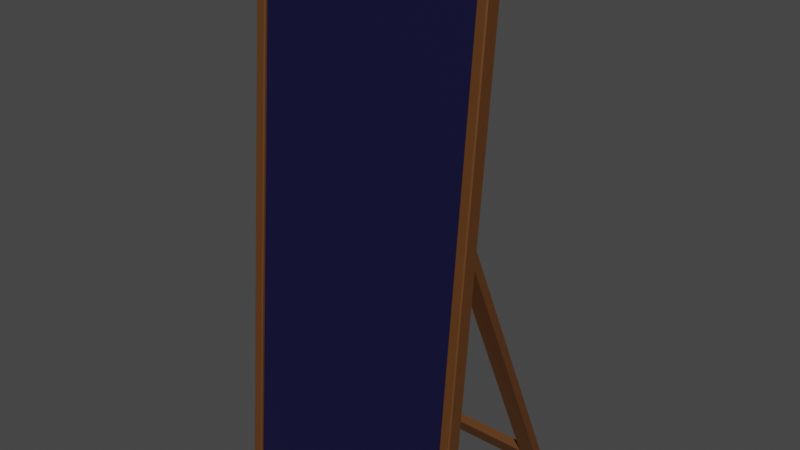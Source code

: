# Source: Mirror1.blend  (saved by Blender 3.2.14; exported with 4.5.12 LTS)
import bpy
from mathutils import Matrix  # noqa: F401  (used for matrix-valued properties, if any)

bpy.ops.wm.read_factory_settings(use_empty=True)
scene = bpy.context.scene
scene.name = 'Scene'

# ---- collections
col_collection = bpy.data.collections.new('Collection'); scene.collection.children.link(col_collection)

# ---- materials (node trees are filled in below, after node groups)
mat_wood1mirror1 = bpy.data.materials.new('Wood1Mirror1')
mat_wood1mirror1.use_transparent_shadow = False
mat_glass1mirror1 = bpy.data.materials.new('Glass1Mirror1')
mat_glass1mirror1.use_transparent_shadow = False

# ---- material node trees
mat_wood1mirror1.use_nodes = True; mat_wood1mirror1.node_tree.nodes.clear()
_N = mat_wood1mirror1.node_tree.nodes; _L = mat_wood1mirror1.node_tree.links
n0 = _N.new('ShaderNodeBsdfPrincipled'); n0.name = 'Principled BSDF'; n0.location = (10, 300)
n0.distribution = 'GGX'
n0.subsurface_method = 'RANDOM_WALK_SKIN'
n0.inputs[0].default_value = (0.1095, 0.03955, 0.008568, 1.0)
n0.inputs[3].default_value = 1.45
n0.inputs[27].default_value = (0.0, 0.0, 0.0, 1.0)
n0.inputs[28].default_value = 1.0
n1 = _N.new('ShaderNodeOutputMaterial'); n1.name = 'Material Output'; n1.location = (300, 300)
_L.new(n0.outputs[0], n1.inputs[0])
n1.is_active_output = True
mat_glass1mirror1.use_nodes = True; mat_glass1mirror1.node_tree.nodes.clear()
_N = mat_glass1mirror1.node_tree.nodes; _L = mat_glass1mirror1.node_tree.links
n0 = _N.new('ShaderNodeBsdfPrincipled'); n0.name = 'Principled BSDF'; n0.location = (10, 300)
n0.distribution = 'GGX'
n0.subsurface_method = 'RANDOM_WALK_SKIN'
n0.inputs[0].default_value = (0.004025, 0.004025, 0.03689, 1.0)
n0.inputs[3].default_value = 1.45
n0.inputs[27].default_value = (0.0, 0.0, 0.0, 1.0)
n0.inputs[28].default_value = 1.0
n1 = _N.new('ShaderNodeOutputMaterial'); n1.name = 'Material Output'; n1.location = (300, 300)
_L.new(n0.outputs[0], n1.inputs[0])
n1.is_active_output = True

# ---- world
world_world = bpy.data.worlds.new('World'); scene.world = world_world
world_world.use_nodes = True; world_world.node_tree.nodes.clear()
_N = world_world.node_tree.nodes; _L = world_world.node_tree.links
n0 = _N.new('ShaderNodeOutputWorld'); n0.name = 'World Output'; n0.location = (300, 300)
n1 = _N.new('ShaderNodeBackground'); n1.name = 'Background'; n1.location = (10, 300)
n1.inputs[0].default_value = (0.05088, 0.05088, 0.05088, 1.0)
_L.new(n1.outputs[0], n0.inputs[0])
n0.is_active_output = True
world_world.color = (0.05088, 0.05088, 0.05088)
world_world.use_sun_shadow = False
world_world.sun_shadow_jitter_overblur = 0.0

# ---- meshes
me_cube_001 = bpy.data.meshes.new('Cube.001')
me_cube_001.from_pydata([(-0.3481, -0.00043, 0.9318), (0.3481, -0.0004297, 0.9318), (0.3481, -0.1456, -0.7271), (-0.3481, -0.1456, -0.7271), (0.3723, -0.1578, -0.7512), (0.3811, -0.1108, -0.7517), (0.3687, -0.1118, -0.764), (0.3723, -0.008457, 0.9559), (0.3687, 0.03904, 0.9606), (0.3811, 0.03796, 0.9482), (-0.3723, -0.1578, -0.7512), (-0.3687, -0.1118, -0.764), (-0.3811, -0.1108, -0.7517), (-0.3723, -0.008457, 0.9559), (-0.3811, 0.03796, 0.9482), (-0.3687, 0.03904, 0.9606), (-0.3638, 0.4102, -0.7462), (-0.3638, 0.3857, -0.7587), (-0.3638, -0.0267, 0.2512), (-0.3638, -0.0512, 0.2388), (0.3638, 0.4102, -0.7462), (0.3638, 0.3857, -0.7587), (0.3638, -0.02669, 0.2512), (0.3638, -0.0512, 0.2388), (-0.3047, -0.0005276, 0.1951), (0.3047, -0.000527, 0.1951), (0.3047, 0.384, -0.6901), (-0.3047, 0.384, -0.6901), (0.3047, -0.02503, 0.1827), (-0.3047, -0.02503, 0.1827), (-0.3047, 0.3595, -0.7025), (0.3047, 0.3595, -0.7025), (0.3703, -0.1582, -0.756), (0.3687, -0.1554, -0.7602), (0.3811, -0.1543, -0.7478), (0.3772, -0.1576, -0.7492), (0.3772, -0.008633, 0.9539), (0.3811, -0.005565, 0.952), (0.3687, -0.004484, 0.9644), (0.3703, -0.008032, 0.9608), (-0.3772, -0.1576, -0.7492), (-0.3811, -0.1543, -0.7478), (-0.3687, -0.1554, -0.7602), (-0.3703, -0.1582, -0.756), (-0.3703, -0.008032, 0.9608), (-0.3687, -0.004484, 0.9644), (-0.3811, -0.005565, 0.952), (-0.3772, -0.008634, 0.9539), (0.3481, -0.007272, 0.9318), (0.3514, -0.01028, 0.9351), (-0.3514, -0.01028, 0.9351), (-0.3481, -0.007273, 0.9318), (-0.3514, -0.156, -0.7303), (-0.3481, -0.1524, -0.7271), (0.3481, -0.1524, -0.7271), (0.3514, -0.156, -0.7303)], [], [(38, 8, 15, 45), (54, 48, 1, 2), (10, 43, 32, 4, 55, 52), (40, 43, 10), (44, 47, 13), (53, 54, 2, 3), (14, 15, 8, 9, 5, 6, 11, 12), (36, 39, 7), (1, 0, 3, 2), (51, 53, 3, 0), (13, 47, 40, 10, 52, 50), (4, 35, 36, 7, 49, 55), (33, 6, 5, 34), (8, 38, 37, 9), (11, 42, 41, 12), (14, 46, 45, 15), (42, 11, 6, 33), (48, 51, 0, 1), (46, 14, 12, 41), (34, 5, 9, 37), (16, 17, 19, 18), (18, 19, 23, 22), (22, 23, 21, 20), (20, 21, 17, 16), (30, 31, 26, 27), (29, 30, 27, 24), (18, 22, 25, 24), (22, 20, 26, 25), (20, 16, 27, 26), (16, 18, 24, 27), (23, 19, 29, 28), (19, 17, 30, 29), (17, 21, 31, 30), (21, 23, 28, 31), (31, 28, 25, 26), (28, 29, 24, 25), (33, 34, 35, 32), (37, 38, 39, 36), (41, 42, 43, 40), (45, 46, 47, 44), (34, 37, 36, 35), (32, 43, 42, 33), (44, 39, 38, 45), (46, 41, 40, 47), (32, 35, 4), (51, 48, 49, 50), (48, 54, 55, 49), (53, 51, 50, 52), (54, 53, 52, 55), (7, 39, 44, 13, 50, 49)])
me_cube_001.polygons.foreach_set('material_index', [0, 0, 0, 0, 0, 0, 0, 0, 1, 0, 0, 0, 0, 0, 0, 0, 0, 0, 0, 0, 0, 0, 0, 0, 0, 0, 0, 0, 0, 0, 0, 0, 0, 0, 0, 0, 0, 0, 0, 0, 0, 0, 0, 0, 0, 0, 0, 0, 0, 0])
_uv = me_cube_001.uv_layers.new(name='UVMap')
_uv.uv.foreach_set('vector', [0.3922, 0.2541, 0.625, 0.2541, 0.625, 0.4959, 0.3922, 0.4959, 0.1358, 0.7452, 0.1358, 0.5048, 0.1358, 0.5048, 0.1358, 0.7452, 0.3721, 0.7487, 0.3715, 0.7494, 0.1285, 0.7494, 0.1279, 0.7487, 0.1347, 0.7457, 0.3653, 0.7457, 0.375, 0.7513, 0.375, 0.7535, 0.375, 0.7529, 0.375, 0.5006, 0.375, 0.5016, 0.375, 0.5013, 0.3642, 0.7452, 0.1358, 0.7452, 0.1358, 0.7452, 0.3642, 0.7452, 0.625, 0.5018, 0.6291, 0.5, 0.8709, 0.5, 0.875, 0.5018, 0.875, 0.7482, 0.8709, 0.75, 0.6291, 0.75, 0.625, 0.7482, 0.1274, 0.5011, 0.1285, 0.5006, 0.1279, 0.5013, 0.1358, 0.5048, 0.3642, 0.5048, 0.3642, 0.7452, 0.1358, 0.7452, 0.3642, 0.5048, 0.3642, 0.7452, 0.3642, 0.7452, 0.3642, 0.5048, 0.3721, 0.5013, 0.3737, 0.5016, 0.3737, 0.7484, 0.3721, 0.7487, 0.3653, 0.7457, 0.3653, 0.5043, 0.1279, 0.7487, 0.1263, 0.7484, 0.1263, 0.5016, 0.1279, 0.5013, 0.1347, 0.5043, 0.1347, 0.7457, 0.3922, 0.9959, 0.625, 0.9959, 0.625, 1.0, 0.3922, 1.0, 0.625, 0.2541, 0.3922, 0.2541, 0.3922, 0.2482, 0.625, 0.2482, 0.625, 0.7541, 0.3922, 0.7541, 0.3922, 0.7482, 0.625, 0.7482, 0.625, 0.5018, 0.3922, 0.5018, 0.3922, 0.4959, 0.625, 0.4959, 0.3922, 0.7541, 0.625, 0.7541, 0.625, 0.9959, 0.3922, 0.9959, 0.1358, 0.5048, 0.3642, 0.5048, 0.3642, 0.5048, 0.1358, 0.5048, 0.3922, 0.5018, 0.625, 0.5018, 0.625, 0.7482, 0.3922, 0.7482, 0.3922, 0.001791, 0.625, 0.001791, 0.625, 0.2482, 0.3922, 0.2482, 0.375, 0.0, 0.625, 0.0, 0.625, 0.25, 0.375, 0.25, 0.375, 0.25, 0.625, 0.25, 0.625, 0.5, 0.375, 0.5, 0.375, 0.5, 0.625, 0.5, 0.625, 0.75, 0.375, 0.75, 0.375, 0.75, 0.625, 0.75, 0.625, 1.0, 0.375, 1.0, 0.8547, 0.7411, 0.6453, 0.7411, 0.3547, 0.7411, 0.1453, 0.7411, 0.8547, 0.5089, 0.8547, 0.7411, 0.1453, 0.7411, 0.1453, 0.5089, 0.125, 0.5, 0.375, 0.5, 0.3547, 0.5089, 0.1453, 0.5089, 0.375, 0.5, 0.375, 0.75, 0.3547, 0.7411, 0.3547, 0.5089, 0.375, 0.75, 0.125, 0.75, 0.1453, 0.7411, 0.3547, 0.7411, 0.125, 0.75, 0.125, 0.5, 0.1453, 0.5089, 0.1453, 0.7411, 0.625, 0.5, 0.875, 0.5, 0.8547, 0.5089, 0.6453, 0.5089, 0.875, 0.5, 0.875, 0.75, 0.8547, 0.7411, 0.8547, 0.5089, 0.875, 0.75, 0.625, 0.75, 0.6453, 0.7411, 0.8547, 0.7411, 0.625, 0.75, 0.625, 0.5, 0.6453, 0.5089, 0.6453, 0.7411, 0.6453, 0.7411, 0.6453, 0.5089, 0.3547, 0.5089, 0.3547, 0.7411, 0.6453, 0.5089, 0.8547, 0.5089, 0.1453, 0.5089, 0.3547, 0.5089, 0.3922, 0.9959, 0.3922, 1.0, 0.375, 0.9987, 0.375, 0.9965, 0.3922, 0.2482, 0.3922, 0.2541, 0.375, 0.2528, 0.375, 0.2495, 0.3922, 0.7482, 0.3922, 0.7541, 0.375, 0.7535, 0.375, 0.7513, 0.3922, 0.4959, 0.3922, 0.5018, 0.375, 0.5005, 0.375, 0.4972, 0.3922, 0.001791, 0.3922, 0.2482, 0.375, 0.2482, 0.375, 0.001791, 0.375, 0.9959, 0.375, 0.7541, 0.3922, 0.7541, 0.3922, 0.9959, 0.3715, 0.5006, 0.1285, 0.5006, 0.1291, 0.5, 0.3709, 0.5, 0.3922, 0.5018, 0.3922, 0.7482, 0.3737, 0.7484, 0.3737, 0.5016, 0.375, 0.9965, 0.375, 0.9987, 0.375, 0.9971, 0.3642, 0.5048, 0.1358, 0.5048, 0.1347, 0.5043, 0.3653, 0.5043, 0.1358, 0.5048, 0.1358, 0.7452, 0.1347, 0.7457, 0.1347, 0.5043, 0.3642, 0.7452, 0.3642, 0.5048, 0.3653, 0.5043, 0.3653, 0.7457, 0.1358, 0.7452, 0.3642, 0.7452, 0.3653, 0.7457, 0.1347, 0.7457, 0.1279, 0.5013, 0.1285, 0.5006, 0.3715, 0.5006, 0.3721, 0.5013, 0.3653, 0.5043, 0.1347, 0.5043])
me_cube_001.materials.append(mat_wood1mirror1)
me_cube_001.materials.append(mat_glass1mirror1)
me_cube_001.update()

# ---- objects
ob_mirror1 = bpy.data.objects.new('Mirror1', me_cube_001)

# ---- transforms, parenting, visibility, modifiers, constraints
ob_mirror1.location = (0.0, 0.0, 0.0)

# ---- collection membership
col_collection.objects.link(ob_mirror1)

# ---- scene / render settings (as saved in the file)
scene.frame_start = 1; scene.frame_end = 250; scene.frame_set(1)
scene.render.engine = 'BLENDER_EEVEE_NEXT'
scene.cycles.sampling_pattern = 'TABULATED_SOBOL'
scene.cycles.use_light_tree = False
scene.view_settings.view_transform = 'Filmic'
bpy.context.view_layer.update()

# ---- added for rendering (the .blend has no active camera and no usable light): camera, sun
cam_auto = bpy.data.cameras.new('AutoCamera')
cam_auto.lens = 50.0
cam_auto.sensor_width = 36.0
cam_auto.clip_end = 1000.0
ob_auto_camera = bpy.data.objects.new('AutoCamera', cam_auto)
scene.collection.objects.link(ob_auto_camera)
ob_auto_camera.location = (1.82515, -2.06419, 1.56029)
ob_auto_camera.rotation_euler = (1.09748, -7.21219e-08, 0.694738)
scene.camera = ob_auto_camera
light_auto_sun = bpy.data.lights.new('AutoSun', 'SUN')
light_auto_sun.energy = 3.0
light_auto_sun.angle = 0.0523599
ob_auto_sun = bpy.data.objects.new('AutoSun', light_auto_sun)
scene.collection.objects.link(ob_auto_sun)
ob_auto_sun.rotation_euler = (0.872665, 0.174533, 0.523599)
bpy.context.view_layer.update()
